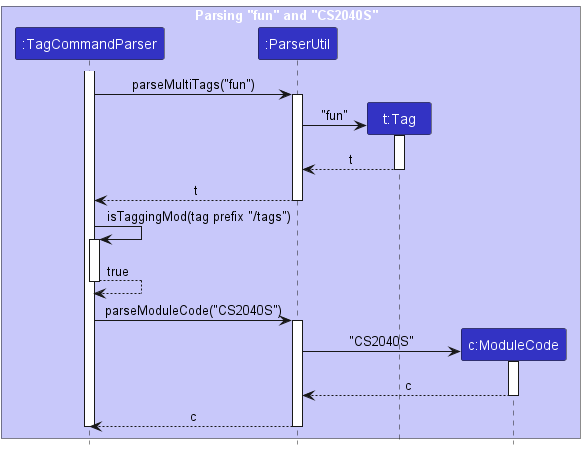

The diagram above was rendered by PlantUML. Its source (embedded in the PNG):
@startuml
!include style.puml

box Parsing "fun" and "CS2040S"  LOGIC_COLOR_T1
participant ":TagCommandParser" as TagCommandParser LOGIC_COLOR
participant ":ParserUtil" as ParserUtil LOGIC_COLOR
participant "t:Tag" as Tag LOGIC_COLOR
participant "c:ModuleCode" as ModuleCode LOGIC_COLOR

end box

activate TagCommandParser

TagCommandParser -> ParserUtil : parseMultiTags("fun")
activate ParserUtil

create Tag
ParserUtil -> Tag : "fun"
activate Tag

Tag --> ParserUtil : t
deactivate Tag

ParserUtil --> TagCommandParser : t
deactivate ParserUtil

TagCommandParser -> TagCommandParser : isTaggingMod(tag prefix "/tags")
activate TagCommandParser

TagCommandParser --> TagCommandParser : true
deactivate TagCommandParser

TagCommandParser -> ParserUtil : parseModuleCode("CS2040S")
activate ParserUtil

create ModuleCode
ParserUtil -> ModuleCode : "CS2040S"
activate ModuleCode

ModuleCode --> ParserUtil : c
deactivate ModuleCode

ParserUtil --> TagCommandParser :c
deactivate ParserUtil
deactivate TagCommandParser

@enduml